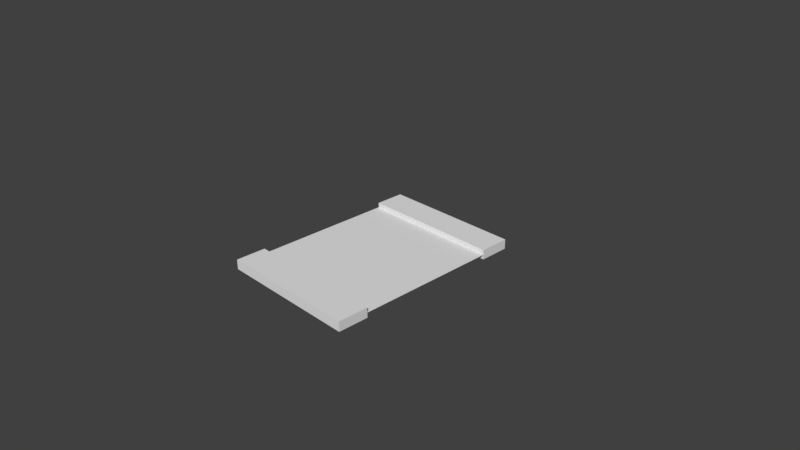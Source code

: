 # Source: control3.blend  (saved by Blender 2.77.0; exported with 4.5.12 LTS)
import bpy
from mathutils import Matrix  # noqa: F401  (used for matrix-valued properties, if any)

bpy.ops.wm.read_factory_settings(use_empty=True)
scene = bpy.context.scene
scene.name = 'Scene'

# ---- collections
col_collection_1 = bpy.data.collections.new('Collection 1'); scene.collection.children.link(col_collection_1)

# ---- materials (node trees are filled in below, after node groups)
mat_material = bpy.data.materials.new('Material')
mat_material.alpha_threshold = 0.0
mat_material.use_transparent_shadow = False
mat_material.roughness = 0.5
mat_material.line_color = (0.0, 0.0, 0.0, 1.0)

# ---- material node trees

# ---- world
world_world = bpy.data.worlds.new('World'); scene.world = world_world
world_world.color = (0.05088, 0.05088, 0.05088)
world_world.use_sun_shadow = False
world_world.sun_shadow_jitter_overblur = 0.0
world_world.cycles.sampling_method = 'MANUAL'

# ---- cameras
cam_camera = bpy.data.cameras.new('Camera')
cam_camera.clip_end = 100.0
cam_camera.lens = 35.0
cam_camera.sensor_width = 32.0
cam_camera.sensor_height = 18.0
cam_camera.ortho_scale = 7.314
cam_camera.dof.focus_distance = 0.0
cam_camera.dof.aperture_fstop = 128.0

# ---- meshes
me_cube_002 = bpy.data.meshes.new('Cube.002')
me_cube_002.from_pydata([(1.0, 1.0, -1.0), (1.0, -1.0, -1.0), (-1.0, -1.0, -1.0), (-1.0, 1.0, -1.0), (1.0, 1.0, 1.0), (1.0, -1.0, 1.0), (-1.0, -1.0, 1.0), (-1.0, 1.0, 1.0)], [], [(0, 1, 2, 3), (4, 7, 6, 5), (0, 4, 5, 1), (1, 5, 6, 2), (2, 6, 7, 3), (4, 0, 3, 7)])
_uv = me_cube_002.uv_layers.new(name='UVMap')
_uv.uv.foreach_set('vector', [-1.359, 1.12, -0.1198, 1.12, -0.1198, 2.359, -1.359, 2.359, -0.1198, -0.1198, -0.1198, 1.12, -1.359, 1.12, -1.359, -0.1198, 1.12, -0.1198, -0.1198, -0.1198, -0.1198, -1.359, 1.12, -1.359, -1.359, -0.1198, -1.359, -1.359, -0.1198, -1.359, -0.1198, -0.1198, 2.359, -0.1198, 1.12, -0.1198, 1.12, -1.359, 2.359, -1.359, -0.1198, -0.1198, 1.12, -0.1198, 1.12, 1.12, -0.1198, 1.12])
me_cube_002.materials.append(mat_material)
me_cube_002.use_remesh_preserve_volume = False
me_cube_002.use_remesh_preserve_attributes = False
me_cube_002.use_mirror_vertex_groups = False
me_cube_002.update()
me_plane = bpy.data.meshes.new('Plane')
me_plane.from_pydata([(-1.0, -1.0, 0.0), (1.0, -1.0, 0.0), (-1.0, 1.0, 0.0), (1.0, 1.0, 0.0)], [], [(0, 1, 3, 2)])
_uv = me_plane.uv_layers.new(name='UVMap')
_uv.uv.foreach_set('vector', [0.004884, 1.005, 0.004884, -0.00473, 0.9951, -0.00473, 0.9951, 1.005])
me_plane.use_remesh_preserve_volume = False
me_plane.use_remesh_preserve_attributes = False
me_plane.use_mirror_vertex_groups = False
me_plane.update()
me_cube = bpy.data.meshes.new('Cube')
me_cube.from_pydata([(1.0, 1.0, -1.0), (1.0, -1.0, -1.0), (-1.0, -1.0, -1.0), (-1.0, 1.0, -1.0), (1.0, 1.0, 1.0), (1.0, -1.0, 1.0), (-1.0, -1.0, 1.0), (-1.0, 1.0, 1.0)], [], [(0, 1, 2, 3), (4, 7, 6, 5), (0, 4, 5, 1), (1, 5, 6, 2), (2, 6, 7, 3), (4, 0, 3, 7)])
_uv = me_cube.uv_layers.new(name='UVMap')
_uv.uv.foreach_set('vector', [-1.359, 1.12, -0.1198, 1.12, -0.1198, 2.359, -1.359, 2.359, -0.1198, -0.1198, -0.1198, 1.12, -1.359, 1.12, -1.359, -0.1198, 1.12, -0.1198, -0.1198, -0.1198, -0.1198, -1.359, 1.12, -1.359, -1.359, -0.1198, -1.359, -1.359, -0.1198, -1.359, -0.1198, -0.1198, 2.359, -0.1198, 1.12, -0.1198, 1.12, -1.359, 2.359, -1.359, -0.1198, -0.1198, 1.12, -0.1198, 1.12, 1.12, -0.1198, 1.12])
me_cube.materials.append(mat_material)
me_cube.use_remesh_preserve_volume = False
me_cube.use_remesh_preserve_attributes = False
me_cube.use_mirror_vertex_groups = False
me_cube.update()

# ---- objects
ob_cube_001 = bpy.data.objects.new('Cube.001', me_cube_002)
ob_plane = bpy.data.objects.new('Plane', me_plane)
ob_cube = bpy.data.objects.new('Cube', me_cube)
ob_camera = bpy.data.objects.new('Camera', cam_camera)

# ---- transforms, parenting, visibility, modifiers, constraints
ob_cube_001.location = (0.0, 1.201, 0.0)
ob_cube_001.scale = (1.0, 0.2104, 0.06785)
ob_cube_001.lock_rotations_4d = False
ob_cube_001.empty_display_type = 'ARROWS'
ob_cube_001.lineart.crease_threshold = 0.0
ob_plane.location = (0.0, 0.0, 0.0)
ob_plane.lineart.crease_threshold = 0.0
ob_cube.location = (0.0, -1.201, 0.0)
ob_cube.scale = (1.0, 0.2104, 0.06785)
ob_cube.lock_rotations_4d = False
ob_cube.empty_display_type = 'ARROWS'
ob_cube.lineart.crease_threshold = 0.0
ob_camera.location = (7.481, -6.508, 5.344)
ob_camera.rotation_euler = (1.109, 0.01082, 0.8149)
ob_camera.lock_rotations_4d = False
ob_camera.empty_display_type = 'ARROWS'
ob_camera.color = (0.0, 0.0, 0.0, 0.0)
ob_camera.display_type = 'WIRE'
ob_camera.lineart.crease_threshold = 0.0

# ---- collection membership
col_collection_1.objects.link(ob_cube_001)
col_collection_1.objects.link(ob_plane)
col_collection_1.objects.link(ob_cube)
col_collection_1.objects.link(ob_camera)

# ---- scene / render settings (as saved in the file)
scene.camera = ob_camera
scene.frame_start = 1; scene.frame_end = 250; scene.frame_set(1)
scene.render.engine = 'BLENDER_EEVEE_NEXT'
scene.render.resolution_percentage = 50
scene.render.dither_intensity = 0.0
scene.cycles.use_denoising = False
scene.cycles.samples = 128
scene.cycles.sampling_pattern = 'TABULATED_SOBOL'
scene.cycles.light_sampling_threshold = 0.0
scene.cycles.use_adaptive_sampling = False
scene.cycles.use_light_tree = False
scene.cycles.blur_glossy = 0.0
scene.cycles.sample_clamp_indirect = 0.0
scene.view_settings.view_transform = 'Standard'
bpy.context.view_layer.update()

# ---- added for rendering (the .blend has no usable light): sun
light_auto_sun = bpy.data.lights.new('AutoSun', 'SUN')
light_auto_sun.energy = 3.0
light_auto_sun.angle = 0.0523599
ob_auto_sun = bpy.data.objects.new('AutoSun', light_auto_sun)
scene.collection.objects.link(ob_auto_sun)
ob_auto_sun.rotation_euler = (0.872665, 0.174533, 0.523599)
bpy.context.view_layer.update()
